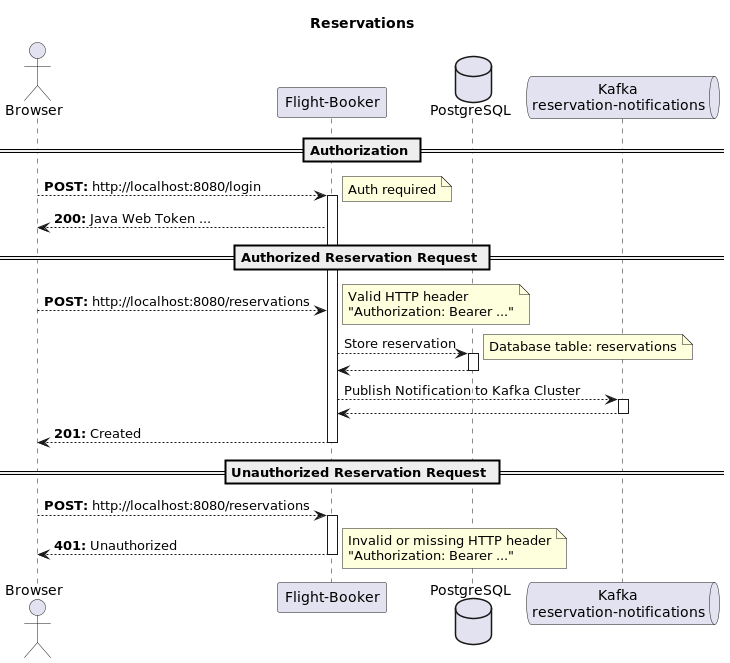

The diagram above was rendered by PlantUML. Its source (embedded in the PNG):
@startuml

title "Reservations"

actor "Browser" as browser
participant "Flight-Booker" as app
database "PostgreSQL" as db
queue "Kafka\nreservation-notifications" as kafka

== Authorization ==

browser --> app: **POST:** http://localhost:8080/login
activate app
note right
  Auth required
end note
app --> browser: **200:** Java Web Token ...

== Authorized Reservation Request ==

browser --> app: **POST:** http://localhost:8080/reservations
note right
  Valid HTTP header
  "Authorization: Bearer ..."
end note
app --> db: Store reservation
note right
  Database table: reservations
end note
activate db
db --> app
deactivate db
app --> kafka: Publish Notification to Kafka Cluster
activate kafka
kafka --> app
deactivate kafka
app --> browser: **201:** Created
deactivate app

== Unauthorized Reservation Request ==

browser --> app: **POST:** http://localhost:8080/reservations
activate app
app --> browser: **401:** Unauthorized
note right
  Invalid or missing HTTP header
  "Authorization: Bearer ..."
end note
deactivate app

@enduml